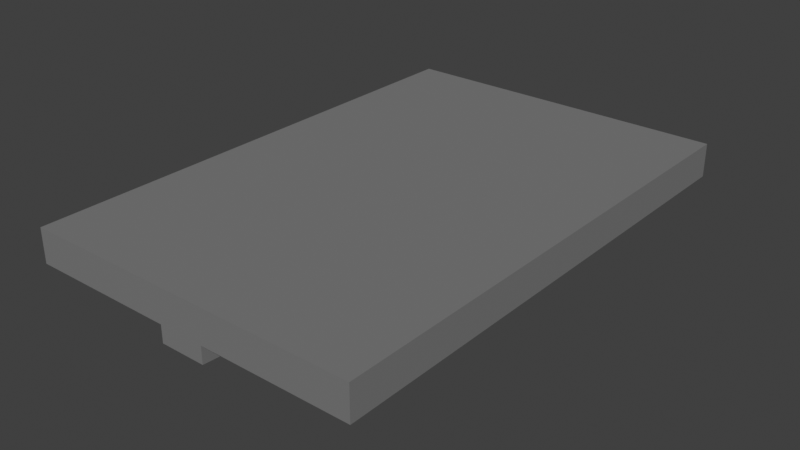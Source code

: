 # Source: Celling.blend  (saved by Blender 2.80.75; exported with 4.5.12 LTS)
import bpy
from mathutils import Matrix  # noqa: F401  (used for matrix-valued properties, if any)

bpy.ops.wm.read_factory_settings(use_empty=True)
scene = bpy.context.scene
scene.name = 'Scene'

# ---- collections
col_collection = bpy.data.collections.new('Collection'); scene.collection.children.link(col_collection)

# ---- materials (node trees are filled in below, after node groups)
mat_material_002 = bpy.data.materials.new('Material.002')
mat_material_002.use_transparent_shadow = False
mat_material_002.diffuse_color = (0.2079, 0.2079, 0.2079, 1.0)

# ---- material node trees

# ---- world
world_world = bpy.data.worlds.new('World'); scene.world = world_world
world_world.use_nodes = True; world_world.node_tree.nodes.clear()
_N = world_world.node_tree.nodes; _L = world_world.node_tree.links
n0 = _N.new('ShaderNodeOutputWorld'); n0.name = 'World Output'; n0.location = (300, 300)
n1 = _N.new('ShaderNodeBackground'); n1.name = 'Background'; n1.location = (10, 300)
n1.inputs[0].default_value = (0.05088, 0.05088, 0.05088, 1.0)
_L.new(n1.outputs[0], n0.inputs[0])
n0.is_active_output = True
world_world.color = (0.05088, 0.05088, 0.05088)
world_world.use_sun_shadow = False
world_world.sun_shadow_jitter_overblur = 0.0

# ---- meshes
me_cube = bpy.data.meshes.new('Cube')
me_cube.from_pydata([(-1.0, -1.0, -1.0), (-1.0, -1.0, 1.0), (-1.0, 1.0, -1.0), (-1.0, 1.0, 1.0), (1.0, -1.0, -1.0), (1.0, -1.0, 1.0), (1.0, 1.0, -1.0), (1.0, 1.0, 1.0), (0.1333, 1.0, -1.0), (-0.1333, 1.0, -1.0), (-0.1333, 1.0, 1.0), (0.1333, 1.0, 1.0), (-0.1333, -1.0, -1.0), (0.1333, -1.0, -1.0), (0.1333, -1.0, 1.0), (-0.1333, -1.0, 1.0)], [], [(0, 1, 3, 2), (8, 11, 7, 6), (6, 7, 5, 4), (12, 15, 1, 0), (8, 6, 4, 13), (10, 3, 1, 15), (7, 11, 14, 5), (11, 10, 15, 14), (2, 9, 12, 0), (4, 5, 14, 13), (13, 14, 15, 12), (2, 3, 10, 9), (9, 10, 11, 8)])
_uv = me_cube.uv_layers.new(name='UVMap')
_uv.uv.foreach_set('vector', [0.375, 0.0, 0.625, 0.0, 0.625, 0.25, 0.375, 0.25, 0.375, 0.4167, 0.625, 0.4167, 0.625, 0.5, 0.375, 0.5, 0.375, 0.5, 0.625, 0.5, 0.625, 0.75, 0.375, 0.75, 0.375, 0.9167, 0.625, 0.9167, 0.625, 1.0, 0.375, 1.0, 0.2917, 0.5, 0.375, 0.5, 0.375, 0.75, 0.2917, 0.75, 0.7917, 0.5, 0.875, 0.5, 0.875, 0.75, 0.7917, 0.75, 0.625, 0.5, 0.7083, 0.5, 0.7083, 0.75, 0.625, 0.75, 0.7083, 0.5, 0.7917, 0.5, 0.7917, 0.75, 0.7083, 0.75, 0.125, 0.5, 0.2083, 0.5, 0.2083, 0.75, 0.125, 0.75, 0.375, 0.75, 0.625, 0.75, 0.625, 0.8333, 0.375, 0.8333, 0.375, 0.8333, 0.625, 0.8333, 0.625, 0.9167, 0.375, 0.9167, 0.375, 0.25, 0.625, 0.25, 0.625, 0.3333, 0.375, 0.3333, 0.375, 0.3333, 0.625, 0.3333, 0.625, 0.4167, 0.375, 0.4167])
me_cube.materials.append(mat_material_002)
me_cube.use_remesh_fix_poles = True
me_cube.use_remesh_preserve_attributes = False
me_cube.use_mirror_vertex_groups = False
me_cube.update()
me_cube_001 = bpy.data.meshes.new('Cube.001')
me_cube_001.from_pydata([(0.1333, 1.0, -1.0), (-0.1333, 1.0, -1.0), (-0.1333, -1.0, -1.0), (0.1333, -1.0, -1.0), (0.1333, 1.0, -4.0), (-0.1333, 1.0, -4.0), (-0.1333, -1.0, -2.0), (0.1333, -1.0, -2.0)], [], [(3, 2, 6, 7), (5, 4, 7, 6), (1, 0, 4, 5), (2, 1, 5, 6), (0, 3, 7, 4)])
_uv = me_cube_001.uv_layers.new(name='UVMap')
_uv.uv.foreach_set('vector', [0.375, 0.8333, 0.375, 0.9167, 0.375, 0.9167, 0.375, 0.8333, 0.2083, 0.5, 0.2917, 0.5, 0.2917, 0.75, 0.2083, 0.75, 0.375, 0.3333, 0.375, 0.4167, 0.375, 0.4167, 0.375, 0.3333, 0.2083, 0.75, 0.2083, 0.5, 0.2083, 0.5, 0.2083, 0.75, 0.2917, 0.5, 0.2917, 0.75, 0.2917, 0.75, 0.2917, 0.5])
me_cube_001.materials.append(mat_material_002)
me_cube_001.use_remesh_fix_poles = True
me_cube_001.use_remesh_preserve_attributes = False
me_cube_001.use_mirror_vertex_groups = False
me_cube_001.update()

# ---- objects
ob_cube = bpy.data.objects.new('Cube', me_cube)
ob_cube_001 = bpy.data.objects.new('Cube.001', me_cube_001)

# ---- transforms, parenting, visibility, modifiers, constraints
ob_cube.location = (0.0, 0.0, 0.0)
ob_cube.scale = (5.0, 7.5, 0.5)
ob_cube.lineart.crease_threshold = 0.0
ob_cube_001.location = (0.0, 0.0, 0.0)
ob_cube_001.scale = (5.0, 7.5, 0.5)
ob_cube_001.lineart.crease_threshold = 0.0

# ---- collection membership
scene.collection.objects.link(ob_cube)
scene.collection.objects.link(ob_cube_001)

# ---- scene / render settings (as saved in the file)
scene.frame_start = 1; scene.frame_end = 250; scene.frame_set(1)
scene.render.engine = 'BLENDER_EEVEE_NEXT'
scene.cycles.use_denoising = False
scene.cycles.samples = 128
scene.cycles.sampling_pattern = 'TABULATED_SOBOL'
scene.cycles.use_adaptive_sampling = False
scene.cycles.use_light_tree = False
scene.view_settings.view_transform = 'Standard'
bpy.context.view_layer.update()

# ---- added for rendering (the .blend has no active camera and no usable light): camera, sun
cam_auto = bpy.data.cameras.new('AutoCamera')
cam_auto.lens = 50.0
cam_auto.sensor_width = 36.0
cam_auto.clip_end = 1000.0
ob_auto_camera = bpy.data.objects.new('AutoCamera', cam_auto)
scene.collection.objects.link(ob_auto_camera)
ob_auto_camera.location = (16.8393, -20.2072, 12.7215)
ob_auto_camera.rotation_euler = (1.09748, -7.21219e-08, 0.694738)
scene.camera = ob_auto_camera
light_auto_sun = bpy.data.lights.new('AutoSun', 'SUN')
light_auto_sun.energy = 3.0
light_auto_sun.angle = 0.0523599
ob_auto_sun = bpy.data.objects.new('AutoSun', light_auto_sun)
scene.collection.objects.link(ob_auto_sun)
ob_auto_sun.rotation_euler = (0.872665, 0.174533, 0.523599)
bpy.context.view_layer.update()
